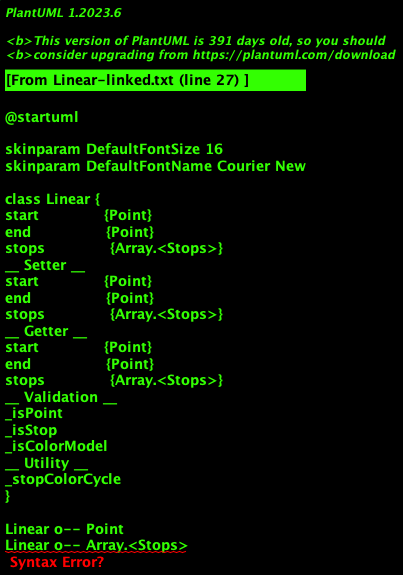

The diagram above was rendered by PlantUML. Its source (embedded in the PNG):
@startuml

skinparam DefaultFontSize 16
skinparam DefaultFontName Courier New

class Linear {
start             {Point}
end               {Point}
stops             {Array.<Stops>}
__ Setter __
start             {Point}
end               {Point}
stops             {Array.<Stops>}
__ Getter __
start             {Point}
end               {Point}
stops             {Array.<Stops>}
__ Validation __
_isPoint
_isStop
_isColorModel
__ Utility __
_stopColorCycle
}

Linear o-- Point
Linear o-- Array.<Stops>



skinparam DefaultFontSize 16
skinparam DefaultFontName Courier New

class Point {
[x=0]         <color:gray>{number}</color>
[y=0]         <color:gray>{number}</color>
options       {Options}
__ Setter __
x             <color:gray>{number}</color>
y             <color:gray>{number}</color>
canvas        <color:gray>{string}</color>
__ Getter __
x             <color:gray>{number}</color>
y             <color:gray>{number}</color>
canvas        <color:gray>{string}</color>
options       {Options}
center        {Point}
__ Validation __
_isInDom
_isAspect
__ Utility __
_drawBorder
_drawAxis
drawOptions
invert
}

@enduml